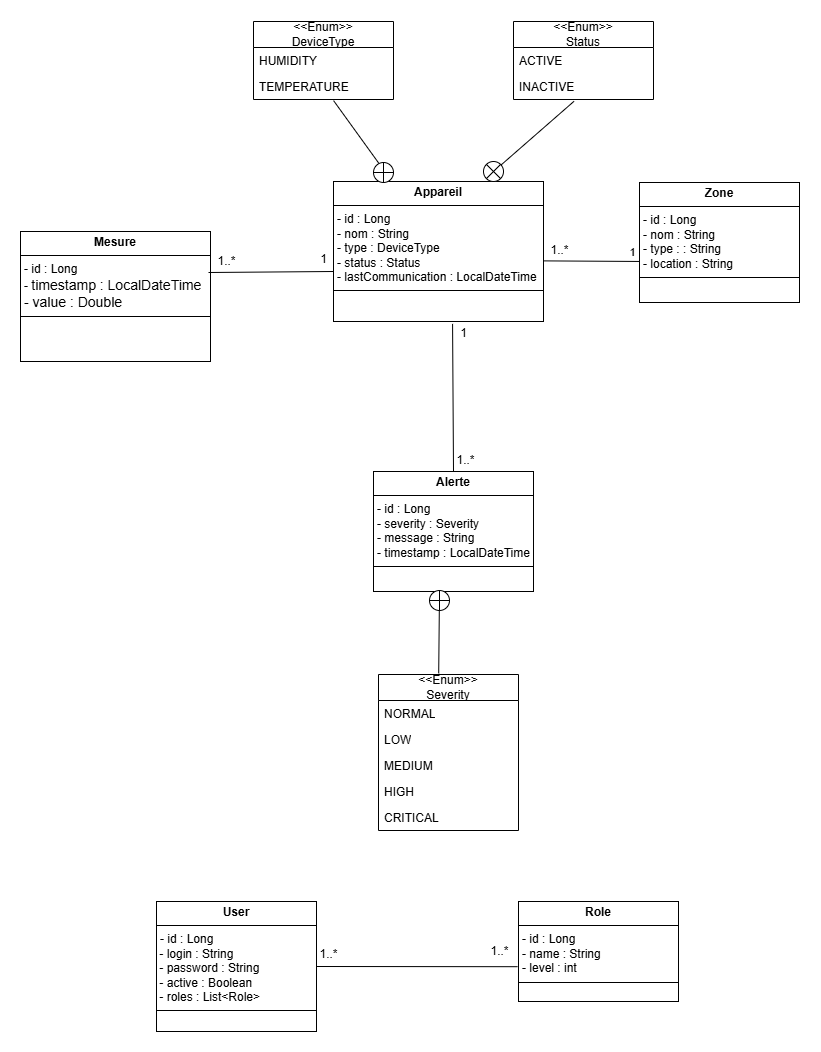

The diagram above was exported from draw.io. Its source (the exported page's mxGraphModel, read from the mxfile embedded in the PNG):
<mxGraphModel dx="2867" dy="1238" grid="1" gridSize="10" guides="1" tooltips="1" connect="1" arrows="1" fold="1" page="1" pageScale="1" pageWidth="827" pageHeight="1169" math="0" shadow="0">
  <root>
    <mxCell id="0" />
    <mxCell id="1" parent="0" />
    <mxCell id="0LIU4Qngq5GAnNwx6W82-1" value="&lt;p style=&quot;margin:0px;margin-top:4px;text-align:center;&quot;&gt;&lt;b&gt;Appareil&lt;/b&gt;&lt;/p&gt;&lt;hr size=&quot;1&quot; style=&quot;border-style:solid;&quot;&gt;&lt;p style=&quot;margin:0px;margin-left:4px;&quot;&gt;- id : Long&lt;/p&gt;&lt;p style=&quot;margin:0px;margin-left:4px;&quot;&gt;- nom : String&lt;/p&gt;&lt;p style=&quot;margin:0px;margin-left:4px;&quot;&gt;- type : DeviceType&lt;/p&gt;&lt;p style=&quot;margin:0px;margin-left:4px;&quot;&gt;- status : Status&lt;/p&gt;&lt;p style=&quot;margin:0px;margin-left:4px;&quot;&gt;- lastCommunication : LocalDateTime&lt;/p&gt;&lt;hr size=&quot;1&quot; style=&quot;border-style:solid;&quot;&gt;&lt;p style=&quot;margin:0px;margin-left:4px;&quot;&gt;&lt;br&gt;&lt;/p&gt;" style="verticalAlign=top;align=left;overflow=fill;html=1;whiteSpace=wrap;" vertex="1" parent="1">
      <mxGeometry x="335" y="240" width="210" height="140" as="geometry" />
    </mxCell>
    <mxCell id="0LIU4Qngq5GAnNwx6W82-2" value="&lt;p style=&quot;margin:0px;margin-top:4px;text-align:center;&quot;&gt;&lt;b&gt;Mesure&lt;/b&gt;&lt;/p&gt;&lt;hr size=&quot;1&quot; style=&quot;border-style:solid;&quot;&gt;&lt;p style=&quot;margin:0px;margin-left:4px;&quot;&gt;- id : Long&lt;/p&gt;&lt;p style=&quot;margin:0px;margin-left:4px;&quot;&gt;-&amp;nbsp;&lt;span style=&quot;background-color: rgb(255, 255, 255); font-family: &amp;quot;Nunito Sans&amp;quot;, sans-serif; font-size: 14px; white-space-collapse: preserve;&quot;&gt;timestamp : LocalDateTime &lt;/span&gt;&lt;/p&gt;&lt;p style=&quot;margin:0px;margin-left:4px;&quot;&gt;&lt;span style=&quot;background-color: rgb(255, 255, 255); font-family: &amp;quot;Nunito Sans&amp;quot;, sans-serif; font-size: 14px; white-space-collapse: preserve;&quot;&gt;- value : Double&lt;/span&gt;&lt;/p&gt;&lt;hr size=&quot;1&quot; style=&quot;border-style:solid;&quot;&gt;&lt;p style=&quot;margin:0px;margin-left:4px;&quot;&gt;&lt;br&gt;&lt;/p&gt;" style="verticalAlign=top;align=left;overflow=fill;html=1;whiteSpace=wrap;" vertex="1" parent="1">
      <mxGeometry x="22" y="290" width="190" height="130" as="geometry" />
    </mxCell>
    <mxCell id="0LIU4Qngq5GAnNwx6W82-3" value="&lt;p style=&quot;margin:0px;margin-top:4px;text-align:center;&quot;&gt;&lt;b&gt;User&lt;/b&gt;&lt;/p&gt;&lt;hr size=&quot;1&quot; style=&quot;border-style:solid;&quot;&gt;&lt;p style=&quot;margin: 0px 0px 0px 4px;&quot;&gt;- id : Long&lt;/p&gt;&lt;div&gt;&amp;nbsp;- login : String&lt;/div&gt;&lt;div&gt;&amp;nbsp;- password : String&amp;nbsp;&lt;/div&gt;&lt;div&gt;&amp;nbsp;- active : Boolean&lt;/div&gt;&lt;div&gt;&amp;nbsp;- roles : List&amp;lt;Role&amp;gt;&amp;nbsp;&lt;/div&gt;&lt;hr size=&quot;1&quot; style=&quot;border-style:solid;&quot;&gt;&lt;p style=&quot;margin:0px;margin-left:4px;&quot;&gt;&lt;br&gt;&lt;/p&gt;" style="verticalAlign=top;align=left;overflow=fill;html=1;whiteSpace=wrap;" vertex="1" parent="1">
      <mxGeometry x="158" y="960" width="160" height="130" as="geometry" />
    </mxCell>
    <mxCell id="0LIU4Qngq5GAnNwx6W82-4" value="&lt;p style=&quot;margin:0px;margin-top:4px;text-align:center;&quot;&gt;&lt;b&gt;Alerte&lt;/b&gt;&lt;/p&gt;&lt;hr size=&quot;1&quot; style=&quot;border-style:solid;&quot;&gt;&lt;p style=&quot;margin:0px;margin-left:4px;&quot;&gt;- id : Long&lt;/p&gt;&lt;p style=&quot;margin:0px;margin-left:4px;&quot;&gt;- severity : Severity&lt;/p&gt;&lt;p style=&quot;margin:0px;margin-left:4px;&quot;&gt;- message : String&lt;/p&gt;&lt;p style=&quot;margin:0px;margin-left:4px;&quot;&gt;- timestamp : LocalDateTime&lt;/p&gt;&lt;hr size=&quot;1&quot; style=&quot;border-style:solid;&quot;&gt;&lt;p style=&quot;margin:0px;margin-left:4px;&quot;&gt;&lt;br&gt;&lt;/p&gt;" style="verticalAlign=top;align=left;overflow=fill;html=1;whiteSpace=wrap;" vertex="1" parent="1">
      <mxGeometry x="375" y="530" width="160" height="120" as="geometry" />
    </mxCell>
    <mxCell id="0LIU4Qngq5GAnNwx6W82-5" value="&lt;p style=&quot;margin:0px;margin-top:4px;text-align:center;&quot;&gt;&lt;b&gt;Zone&lt;/b&gt;&lt;/p&gt;&lt;hr size=&quot;1&quot; style=&quot;border-style:solid;&quot;&gt;&lt;p style=&quot;margin:0px;margin-left:4px;&quot;&gt;- id : Long&lt;/p&gt;&lt;p style=&quot;margin:0px;margin-left:4px;&quot;&gt;- nom : String&lt;/p&gt;&lt;p style=&quot;margin:0px;margin-left:4px;&quot;&gt;- type :&amp;nbsp;&lt;span style=&quot;background-color: initial;&quot;&gt;: String&lt;br&gt;- location&amp;nbsp;&lt;/span&gt;&lt;span style=&quot;background-color: initial;&quot;&gt;: String&lt;/span&gt;&lt;/p&gt;&lt;hr size=&quot;1&quot; style=&quot;border-style:solid;&quot;&gt;&lt;p style=&quot;margin:0px;margin-left:4px;&quot;&gt;&lt;br&gt;&lt;/p&gt;" style="verticalAlign=top;align=left;overflow=fill;html=1;whiteSpace=wrap;" vertex="1" parent="1">
      <mxGeometry x="641" y="241" width="160" height="120" as="geometry" />
    </mxCell>
    <mxCell id="0LIU4Qngq5GAnNwx6W82-10" value="&lt;p style=&quot;margin:0px;margin-top:4px;text-align:center;&quot;&gt;&lt;b&gt;Role&lt;/b&gt;&lt;/p&gt;&lt;hr size=&quot;1&quot; style=&quot;border-style:solid;&quot;&gt;&lt;p style=&quot;margin:0px;margin-left:4px;&quot;&gt;- id : Long&lt;/p&gt;&lt;p style=&quot;margin:0px;margin-left:4px;&quot;&gt;- name : String&lt;/p&gt;&lt;p style=&quot;margin:0px;margin-left:4px;&quot;&gt;- level : int&lt;/p&gt;&lt;hr size=&quot;1&quot; style=&quot;border-style:solid;&quot;&gt;&lt;p style=&quot;margin:0px;margin-left:4px;&quot;&gt;&lt;br&gt;&lt;/p&gt;" style="verticalAlign=top;align=left;overflow=fill;html=1;whiteSpace=wrap;" vertex="1" parent="1">
      <mxGeometry x="520" y="960" width="160" height="100" as="geometry" />
    </mxCell>
    <mxCell id="0LIU4Qngq5GAnNwx6W82-12" value="&lt;div&gt;&amp;lt;&amp;lt;Enum&amp;gt;&amp;gt;&lt;/div&gt;DeviceType" style="swimlane;fontStyle=0;childLayout=stackLayout;horizontal=1;startSize=26;fillColor=none;horizontalStack=0;resizeParent=1;resizeParentMax=0;resizeLast=0;collapsible=1;marginBottom=0;whiteSpace=wrap;html=1;" vertex="1" parent="1">
      <mxGeometry x="255" y="80" width="140" height="78" as="geometry" />
    </mxCell>
    <mxCell id="0LIU4Qngq5GAnNwx6W82-13" value="&lt;div&gt;HUMIDITY&lt;/div&gt;" style="text;strokeColor=none;fillColor=none;align=left;verticalAlign=top;spacingLeft=4;spacingRight=4;overflow=hidden;rotatable=0;points=[[0,0.5],[1,0.5]];portConstraint=eastwest;whiteSpace=wrap;html=1;" vertex="1" parent="0LIU4Qngq5GAnNwx6W82-12">
      <mxGeometry y="26" width="140" height="26" as="geometry" />
    </mxCell>
    <mxCell id="0LIU4Qngq5GAnNwx6W82-14" value="TEMPERATURE" style="text;strokeColor=none;fillColor=none;align=left;verticalAlign=top;spacingLeft=4;spacingRight=4;overflow=hidden;rotatable=0;points=[[0,0.5],[1,0.5]];portConstraint=eastwest;whiteSpace=wrap;html=1;" vertex="1" parent="0LIU4Qngq5GAnNwx6W82-12">
      <mxGeometry y="52" width="140" height="26" as="geometry" />
    </mxCell>
    <mxCell id="0LIU4Qngq5GAnNwx6W82-16" value="&lt;div&gt;&amp;lt;&amp;lt;Enum&amp;gt;&amp;gt;&lt;/div&gt;Status" style="swimlane;fontStyle=0;childLayout=stackLayout;horizontal=1;startSize=26;fillColor=none;horizontalStack=0;resizeParent=1;resizeParentMax=0;resizeLast=0;collapsible=1;marginBottom=0;whiteSpace=wrap;html=1;" vertex="1" parent="1">
      <mxGeometry x="515" y="80" width="140" height="78" as="geometry" />
    </mxCell>
    <mxCell id="0LIU4Qngq5GAnNwx6W82-17" value="&lt;div&gt;ACTIVE&lt;/div&gt;" style="text;strokeColor=none;fillColor=none;align=left;verticalAlign=top;spacingLeft=4;spacingRight=4;overflow=hidden;rotatable=0;points=[[0,0.5],[1,0.5]];portConstraint=eastwest;whiteSpace=wrap;html=1;" vertex="1" parent="0LIU4Qngq5GAnNwx6W82-16">
      <mxGeometry y="26" width="140" height="26" as="geometry" />
    </mxCell>
    <mxCell id="0LIU4Qngq5GAnNwx6W82-18" value="INACTIVE" style="text;strokeColor=none;fillColor=none;align=left;verticalAlign=top;spacingLeft=4;spacingRight=4;overflow=hidden;rotatable=0;points=[[0,0.5],[1,0.5]];portConstraint=eastwest;whiteSpace=wrap;html=1;" vertex="1" parent="0LIU4Qngq5GAnNwx6W82-16">
      <mxGeometry y="52" width="140" height="26" as="geometry" />
    </mxCell>
    <mxCell id="0LIU4Qngq5GAnNwx6W82-19" value="&lt;div&gt;&amp;lt;&amp;lt;Enum&amp;gt;&amp;gt;&lt;/div&gt;Severity" style="swimlane;fontStyle=0;childLayout=stackLayout;horizontal=1;startSize=26;fillColor=none;horizontalStack=0;resizeParent=1;resizeParentMax=0;resizeLast=0;collapsible=1;marginBottom=0;whiteSpace=wrap;html=1;" vertex="1" parent="1">
      <mxGeometry x="380" y="733" width="140" height="156" as="geometry" />
    </mxCell>
    <mxCell id="0LIU4Qngq5GAnNwx6W82-20" value="NORMAL" style="text;strokeColor=none;fillColor=none;align=left;verticalAlign=top;spacingLeft=4;spacingRight=4;overflow=hidden;rotatable=0;points=[[0,0.5],[1,0.5]];portConstraint=eastwest;whiteSpace=wrap;html=1;" vertex="1" parent="0LIU4Qngq5GAnNwx6W82-19">
      <mxGeometry y="26" width="140" height="26" as="geometry" />
    </mxCell>
    <mxCell id="0LIU4Qngq5GAnNwx6W82-21" value="LOW" style="text;strokeColor=none;fillColor=none;align=left;verticalAlign=top;spacingLeft=4;spacingRight=4;overflow=hidden;rotatable=0;points=[[0,0.5],[1,0.5]];portConstraint=eastwest;whiteSpace=wrap;html=1;" vertex="1" parent="0LIU4Qngq5GAnNwx6W82-19">
      <mxGeometry y="52" width="140" height="26" as="geometry" />
    </mxCell>
    <mxCell id="0LIU4Qngq5GAnNwx6W82-22" value="MEDIUM" style="text;strokeColor=none;fillColor=none;align=left;verticalAlign=top;spacingLeft=4;spacingRight=4;overflow=hidden;rotatable=0;points=[[0,0.5],[1,0.5]];portConstraint=eastwest;whiteSpace=wrap;html=1;" vertex="1" parent="0LIU4Qngq5GAnNwx6W82-19">
      <mxGeometry y="78" width="140" height="26" as="geometry" />
    </mxCell>
    <mxCell id="0LIU4Qngq5GAnNwx6W82-23" value="HIGH" style="text;strokeColor=none;fillColor=none;align=left;verticalAlign=top;spacingLeft=4;spacingRight=4;overflow=hidden;rotatable=0;points=[[0,0.5],[1,0.5]];portConstraint=eastwest;whiteSpace=wrap;html=1;" vertex="1" parent="0LIU4Qngq5GAnNwx6W82-19">
      <mxGeometry y="104" width="140" height="26" as="geometry" />
    </mxCell>
    <mxCell id="0LIU4Qngq5GAnNwx6W82-24" value="CRITICAL" style="text;strokeColor=none;fillColor=none;align=left;verticalAlign=top;spacingLeft=4;spacingRight=4;overflow=hidden;rotatable=0;points=[[0,0.5],[1,0.5]];portConstraint=eastwest;whiteSpace=wrap;html=1;" vertex="1" parent="0LIU4Qngq5GAnNwx6W82-19">
      <mxGeometry y="130" width="140" height="26" as="geometry" />
    </mxCell>
    <mxCell id="0LIU4Qngq5GAnNwx6W82-26" value="" style="endArrow=none;html=1;rounded=0;entryX=0.432;entryY=1.07;entryDx=0;entryDy=0;entryPerimeter=0;" edge="1" parent="1" source="0LIU4Qngq5GAnNwx6W82-27" target="0LIU4Qngq5GAnNwx6W82-18">
      <mxGeometry width="50" height="50" relative="1" as="geometry">
        <mxPoint x="495" y="240" as="sourcePoint" />
        <mxPoint x="405" y="310" as="targetPoint" />
      </mxGeometry>
    </mxCell>
    <mxCell id="0LIU4Qngq5GAnNwx6W82-27" value="" style="ellipse;whiteSpace=wrap;html=1;aspect=fixed;" vertex="1" parent="1">
      <mxGeometry x="485" y="220" width="20" height="20" as="geometry" />
    </mxCell>
    <mxCell id="0LIU4Qngq5GAnNwx6W82-30" value="" style="endArrow=none;html=1;rounded=0;exitX=0.572;exitY=1.043;exitDx=0;exitDy=0;exitPerimeter=0;entryX=0.25;entryY=0;entryDx=0;entryDy=0;" edge="1" parent="1" source="0LIU4Qngq5GAnNwx6W82-14" target="0LIU4Qngq5GAnNwx6W82-29">
      <mxGeometry width="50" height="50" relative="1" as="geometry">
        <mxPoint x="335" y="159" as="sourcePoint" />
        <mxPoint x="388" y="240" as="targetPoint" />
      </mxGeometry>
    </mxCell>
    <mxCell id="0LIU4Qngq5GAnNwx6W82-29" value="" style="ellipse;whiteSpace=wrap;html=1;aspect=fixed;" vertex="1" parent="1">
      <mxGeometry x="375" y="221" width="20" height="20" as="geometry" />
    </mxCell>
    <mxCell id="0LIU4Qngq5GAnNwx6W82-32" value="" style="endArrow=none;html=1;rounded=0;entryX=0;entryY=0;entryDx=0;entryDy=0;exitX=1;exitY=1;exitDx=0;exitDy=0;" edge="1" parent="1" source="0LIU4Qngq5GAnNwx6W82-27" target="0LIU4Qngq5GAnNwx6W82-27">
      <mxGeometry width="50" height="50" relative="1" as="geometry">
        <mxPoint x="565" y="290" as="sourcePoint" />
        <mxPoint x="615" y="240" as="targetPoint" />
      </mxGeometry>
    </mxCell>
    <mxCell id="0LIU4Qngq5GAnNwx6W82-33" value="" style="endArrow=none;html=1;rounded=0;entryX=1;entryY=0;entryDx=0;entryDy=0;exitX=0;exitY=1;exitDx=0;exitDy=0;" edge="1" parent="1" source="0LIU4Qngq5GAnNwx6W82-27" target="0LIU4Qngq5GAnNwx6W82-27">
      <mxGeometry width="50" height="50" relative="1" as="geometry">
        <mxPoint x="512" y="247" as="sourcePoint" />
        <mxPoint x="498" y="233" as="targetPoint" />
      </mxGeometry>
    </mxCell>
    <mxCell id="0LIU4Qngq5GAnNwx6W82-34" value="" style="endArrow=none;html=1;rounded=0;entryX=0;entryY=0.5;entryDx=0;entryDy=0;exitX=1;exitY=0.5;exitDx=0;exitDy=0;" edge="1" parent="1" source="0LIU4Qngq5GAnNwx6W82-29" target="0LIU4Qngq5GAnNwx6W82-29">
      <mxGeometry width="50" height="50" relative="1" as="geometry">
        <mxPoint x="565" y="291" as="sourcePoint" />
        <mxPoint x="615" y="241" as="targetPoint" />
      </mxGeometry>
    </mxCell>
    <mxCell id="0LIU4Qngq5GAnNwx6W82-35" value="" style="endArrow=none;html=1;rounded=0;entryX=0.5;entryY=0;entryDx=0;entryDy=0;exitX=0.5;exitY=1;exitDx=0;exitDy=0;" edge="1" parent="1" source="0LIU4Qngq5GAnNwx6W82-29" target="0LIU4Qngq5GAnNwx6W82-29">
      <mxGeometry width="50" height="50" relative="1" as="geometry">
        <mxPoint x="565" y="291" as="sourcePoint" />
        <mxPoint x="615" y="241" as="targetPoint" />
      </mxGeometry>
    </mxCell>
    <mxCell id="0LIU4Qngq5GAnNwx6W82-36" value="" style="endArrow=none;html=1;rounded=0;entryX=0.5;entryY=0;entryDx=0;entryDy=0;exitX=0.43;exitY=-0.007;exitDx=0;exitDy=0;exitPerimeter=0;" edge="1" parent="1" source="0LIU4Qngq5GAnNwx6W82-19" target="0LIU4Qngq5GAnNwx6W82-40">
      <mxGeometry width="50" height="50" relative="1" as="geometry">
        <mxPoint x="645" y="460" as="sourcePoint" />
        <mxPoint x="695" y="410" as="targetPoint" />
      </mxGeometry>
    </mxCell>
    <mxCell id="0LIU4Qngq5GAnNwx6W82-40" value="" style="ellipse;whiteSpace=wrap;html=1;aspect=fixed;" vertex="1" parent="1">
      <mxGeometry x="431" y="649" width="20" height="20" as="geometry" />
    </mxCell>
    <mxCell id="0LIU4Qngq5GAnNwx6W82-41" value="" style="endArrow=none;html=1;rounded=0;entryX=0;entryY=0.5;entryDx=0;entryDy=0;exitX=1;exitY=0.5;exitDx=0;exitDy=0;" edge="1" parent="1" source="0LIU4Qngq5GAnNwx6W82-40" target="0LIU4Qngq5GAnNwx6W82-40">
      <mxGeometry width="50" height="50" relative="1" as="geometry">
        <mxPoint x="621" y="719" as="sourcePoint" />
        <mxPoint x="671" y="669" as="targetPoint" />
      </mxGeometry>
    </mxCell>
    <mxCell id="0LIU4Qngq5GAnNwx6W82-42" value="" style="endArrow=none;html=1;rounded=0;entryX=0.5;entryY=0;entryDx=0;entryDy=0;exitX=0.5;exitY=1;exitDx=0;exitDy=0;" edge="1" parent="1" source="0LIU4Qngq5GAnNwx6W82-40" target="0LIU4Qngq5GAnNwx6W82-40">
      <mxGeometry width="50" height="50" relative="1" as="geometry">
        <mxPoint x="621" y="719" as="sourcePoint" />
        <mxPoint x="671" y="669" as="targetPoint" />
      </mxGeometry>
    </mxCell>
    <mxCell id="0LIU4Qngq5GAnNwx6W82-43" value="" style="endArrow=none;html=1;rounded=0;exitX=0.999;exitY=0.567;exitDx=0;exitDy=0;exitPerimeter=0;entryX=0;entryY=0.658;entryDx=0;entryDy=0;entryPerimeter=0;" edge="1" parent="1" source="0LIU4Qngq5GAnNwx6W82-1" target="0LIU4Qngq5GAnNwx6W82-5">
      <mxGeometry width="50" height="50" relative="1" as="geometry">
        <mxPoint x="785" y="430" as="sourcePoint" />
        <mxPoint x="685" y="320" as="targetPoint" />
      </mxGeometry>
    </mxCell>
    <mxCell id="0LIU4Qngq5GAnNwx6W82-45" value="1" style="edgeLabel;html=1;align=center;verticalAlign=middle;resizable=0;points=[];" vertex="1" connectable="0" parent="0LIU4Qngq5GAnNwx6W82-43">
      <mxGeometry x="0.7526" relative="1" as="geometry">
        <mxPoint x="4" y="-10" as="offset" />
      </mxGeometry>
    </mxCell>
    <mxCell id="0LIU4Qngq5GAnNwx6W82-44" value="1..*" style="text;html=1;align=center;verticalAlign=middle;resizable=0;points=[];autosize=1;strokeColor=none;fillColor=none;" vertex="1" parent="1">
      <mxGeometry x="541" y="294" width="40" height="30" as="geometry" />
    </mxCell>
    <mxCell id="0LIU4Qngq5GAnNwx6W82-46" value="" style="endArrow=none;html=1;rounded=0;" edge="1" parent="1">
      <mxGeometry width="50" height="50" relative="1" as="geometry">
        <mxPoint x="210" y="331" as="sourcePoint" />
        <mxPoint x="335" y="330" as="targetPoint" />
      </mxGeometry>
    </mxCell>
    <mxCell id="0LIU4Qngq5GAnNwx6W82-51" value="1..*" style="text;html=1;align=center;verticalAlign=middle;resizable=0;points=[];autosize=1;strokeColor=none;fillColor=none;" vertex="1" parent="1">
      <mxGeometry x="208" y="305" width="40" height="30" as="geometry" />
    </mxCell>
    <mxCell id="0LIU4Qngq5GAnNwx6W82-52" value="1" style="text;html=1;align=center;verticalAlign=middle;resizable=0;points=[];autosize=1;strokeColor=none;fillColor=none;" vertex="1" parent="1">
      <mxGeometry x="310" y="303" width="30" height="30" as="geometry" />
    </mxCell>
    <mxCell id="0LIU4Qngq5GAnNwx6W82-53" value="" style="endArrow=none;html=1;rounded=0;entryX=0.567;entryY=1.017;entryDx=0;entryDy=0;entryPerimeter=0;exitX=0.5;exitY=0;exitDx=0;exitDy=0;" edge="1" parent="1" source="0LIU4Qngq5GAnNwx6W82-4" target="0LIU4Qngq5GAnNwx6W82-1">
      <mxGeometry width="50" height="50" relative="1" as="geometry">
        <mxPoint x="445" y="520" as="sourcePoint" />
        <mxPoint x="565" y="330" as="targetPoint" />
      </mxGeometry>
    </mxCell>
    <mxCell id="0LIU4Qngq5GAnNwx6W82-54" value="1..*" style="text;html=1;align=center;verticalAlign=middle;resizable=0;points=[];autosize=1;strokeColor=none;fillColor=none;" vertex="1" parent="1">
      <mxGeometry x="447" y="504" width="40" height="30" as="geometry" />
    </mxCell>
    <mxCell id="0LIU4Qngq5GAnNwx6W82-55" value="1" style="text;html=1;align=center;verticalAlign=middle;resizable=0;points=[];autosize=1;strokeColor=none;fillColor=none;" vertex="1" parent="1">
      <mxGeometry x="450" y="377" width="30" height="30" as="geometry" />
    </mxCell>
    <mxCell id="0LIU4Qngq5GAnNwx6W82-56" value="" style="endArrow=none;html=1;rounded=0;exitX=1;exitY=0.5;exitDx=0;exitDy=0;entryX=-0.006;entryY=0.652;entryDx=0;entryDy=0;entryPerimeter=0;" edge="1" parent="1" source="0LIU4Qngq5GAnNwx6W82-3" target="0LIU4Qngq5GAnNwx6W82-10">
      <mxGeometry width="50" height="50" relative="1" as="geometry">
        <mxPoint x="587" y="800" as="sourcePoint" />
        <mxPoint x="637" y="750" as="targetPoint" />
      </mxGeometry>
    </mxCell>
    <mxCell id="0LIU4Qngq5GAnNwx6W82-57" value="1..*" style="text;html=1;align=center;verticalAlign=middle;resizable=0;points=[];autosize=1;strokeColor=none;fillColor=none;" vertex="1" parent="1">
      <mxGeometry x="310" y="998" width="40" height="30" as="geometry" />
    </mxCell>
    <mxCell id="0LIU4Qngq5GAnNwx6W82-58" value="1..*" style="text;html=1;align=center;verticalAlign=middle;resizable=0;points=[];autosize=1;strokeColor=none;fillColor=none;" vertex="1" parent="1">
      <mxGeometry x="481" y="995" width="40" height="30" as="geometry" />
    </mxCell>
  </root>
</mxGraphModel>